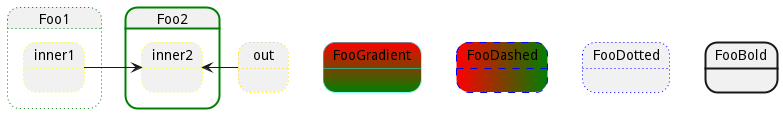

The diagram above was rendered by PlantUML. Its source (embedded in the PNG):
@startuml
state FooGradient #red-green;line:00FFFF
state FooDashed #red|green;line.dashed;line:blue {
}
state FooDotted #line.dotted;line:blue {
}
state FooBold #line.bold {
}
state Foo1 #line.dotted;line:green {
	state inner1 #line.dotted;line:yellow
}
state out #line.dotted;line:gold
state Foo2 #line.bold;line:green {
	state inner2 #line.dotted;line:yellow
}
inner1 -> inner2
out -> inner2
@enduml